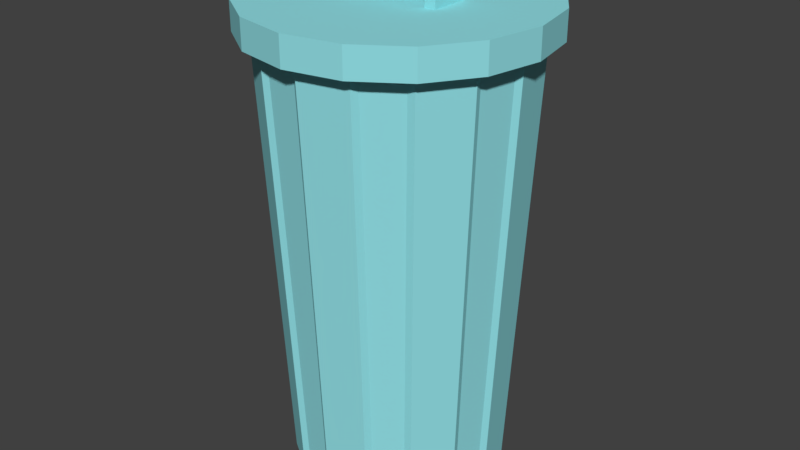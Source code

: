 # Source: trashCan00.blend  (saved by Blender 2.79.0; exported with 4.5.12 LTS)
import bpy
from mathutils import Matrix  # noqa: F401  (used for matrix-valued properties, if any)

bpy.ops.wm.read_factory_settings(use_empty=True)
scene = bpy.context.scene
scene.name = 'Scene'

# ---- collections
col_collection_1 = bpy.data.collections.new('Collection 1'); scene.collection.children.link(col_collection_1)

# ---- materials (node trees are filled in below, after node groups)
mat_trashcan = bpy.data.materials.new('trashCan')
mat_trashcan.alpha_threshold = 0.0
mat_trashcan.use_transparent_shadow = False
mat_trashcan.diffuse_color = (0.2948, 0.7546, 0.8, 1.0)
mat_trashcan.roughness = 0.5
mat_trashcan.specular_intensity = 1.0
mat_trashcan.line_color = (0.0, 0.0, 0.0, 1.0)

# ---- material node trees

# ---- world
world_world = bpy.data.worlds.new('World'); scene.world = world_world
world_world.color = (0.05088, 0.05088, 0.05088)
world_world.use_sun_shadow = False
world_world.sun_shadow_jitter_overblur = 0.0
world_world.cycles.sampling_method = 'MANUAL'

# ---- meshes
me_cylinder_001 = bpy.data.meshes.new('Cylinder.001')
me_cylinder_001.from_pydata([(-1.336e-08, 0.928, 26.37), (-1.36e-07, 0.305, 26.67), (0.3551, 0.8574, 26.37), (0.1167, 0.2818, 26.67), (0.6562, 0.6562, 26.37), (0.2157, 0.2157, 26.67), (0.8574, 0.3551, 26.37), (0.2895, 0.1326, 26.67), (0.928, -4.418e-08, 26.37), (0.2895, -3.891e-08, 26.67), (0.8574, -0.3551, 26.37), (0.2895, -0.1326, 26.67), (0.6562, -0.6562, 26.37), (0.2157, -0.2157, 26.67), (0.3551, -0.8574, 26.37), (0.1167, -0.2818, 26.67), (1.394e-07, -0.928, 26.37), (2.497e-08, -0.305, 26.67), (-0.3551, -0.8574, 26.37), (-0.1167, -0.2818, 26.67), (-0.6562, -0.6562, 26.37), (-0.2157, -0.2157, 26.67), (-0.8574, -0.3551, 26.37), (-0.2895, -0.1326, 26.67), (-0.928, 6.925e-09, 26.37), (-0.2895, -4.018e-08, 26.67), (-0.8574, 0.3551, 26.37), (-0.2895, 0.1326, 26.67), (-0.6562, 0.6562, 26.37), (-0.2157, 0.2157, 26.67), (-0.3551, 0.8574, 26.37), (-0.1167, 0.2818, 26.67), (7.105e-15, 1.0, 25.03), (0.3827, 0.9239, 25.03), (0.7071, 0.7071, 25.03), (0.9239, 0.3827, 25.03), (1.0, -4.371e-08, 25.03), (0.9239, -0.3827, 25.03), (0.7071, -0.7071, 25.03), (0.3827, -0.9239, 25.03), (1.51e-07, -1.0, 25.03), (-0.3827, -0.9239, 25.03), (-0.7071, -0.7071, 25.03), (-0.9239, -0.3827, 25.03), (-1.0, 1.192e-08, 25.03), (-0.9239, 0.3827, 25.03), (-0.7071, 0.7071, 25.03), (-0.3827, 0.9239, 25.03), (-1.127e-08, 0.9382, 25.03), (0.359, 0.8668, 25.03), (0.6634, 0.6634, 25.03), (0.8668, 0.359, 25.03), (0.9382, -4.418e-08, 25.03), (0.8668, -0.359, 25.03), (0.6634, -0.6634, 25.03), (0.359, -0.8668, 25.03), (1.411e-07, -0.9382, 25.03), (-0.359, -0.8668, 25.03), (-0.6634, -0.6634, 25.03), (-0.8668, -0.359, 25.03), (-0.9382, 7.699e-09, 25.03), (-0.8668, 0.359, 25.03), (-0.6634, 0.6634, 25.03), (-0.359, 0.8668, 25.03), (0.3827, 0.9239, 26.67), (7.105e-15, 1.0, 26.67), (0.7071, 0.7071, 26.67), (0.9239, 0.3827, 26.67), (1.0, -4.371e-08, 26.67), (0.9239, -0.3827, 26.67), (0.7071, -0.7071, 26.67), (0.3827, -0.9239, 26.67), (1.51e-07, -1.0, 26.67), (-0.3827, -0.9239, 26.67), (-0.7071, -0.7071, 26.67), (-0.9239, -0.3827, 26.67), (-1.0, 1.192e-08, 26.67), (-0.9239, 0.3827, 26.67), (-0.7071, 0.7071, 26.67), (-0.3827, 0.9239, 26.67), (0.3422, 0.8262, 26.67), (-1.767e-08, 0.8943, 26.67), (0.6324, 0.6324, 26.67), (0.8262, 0.3422, 26.67), (0.8943, -4.451e-08, 26.67), (0.8262, -0.3422, 26.67), (0.6324, -0.6324, 26.67), (0.3422, -0.8262, 26.67), (1.349e-07, -0.8943, 26.67), (-0.3422, -0.8262, 26.67), (-0.6324, -0.6324, 26.67), (-0.8262, -0.3422, 26.67), (-0.8943, 3.894e-09, 26.67), (-0.8262, 0.3422, 26.67), (-0.6324, 0.6324, 26.67), (-0.3422, 0.8262, 26.67), (0.1485, 0.3584, 26.67), (-1.177e-07, 0.3879, 26.67), (0.2743, 0.2743, 26.67), (0.3682, 0.1326, 26.67), (0.3682, -4.836e-08, 26.67), (0.3682, -0.1326, 26.67), (0.2743, -0.2743, 26.67), (0.1485, -0.3584, 26.67), (4.262e-08, -0.3879, 26.67), (-0.1485, -0.3584, 26.67), (-0.2743, -0.2743, 26.67), (-0.3682, -0.1326, 26.67), (-0.3682, -3.072e-08, 26.67), (-0.3682, 0.1326, 26.67), (-0.2743, 0.2743, 26.67), (-0.1485, 0.3584, 26.67), (0.3671, -4.836e-08, 27.66), (0.3671, 0.1326, 27.66), (0.3671, -0.1326, 27.66), (-0.3671, -3.072e-08, 27.66), (-0.3671, -0.1326, 27.66), (-0.3671, 0.1326, 27.66), (0.2886, -3.891e-08, 27.66), (0.2886, 0.1326, 27.66), (0.2886, -0.1326, 27.66), (-0.2886, -4.018e-08, 27.66), (-0.2886, -0.1326, 27.66), (-0.2886, 0.1326, 27.66), (0.3121, -4.836e-08, 28.24), (0.3121, 0.1326, 28.24), (0.3121, -0.1326, 28.24), (-0.3121, -3.072e-08, 28.24), (-0.3121, -0.1326, 28.24), (-0.3121, 0.1326, 28.24), (0.2454, -3.891e-08, 28.24), (0.2454, 0.1326, 28.24), (0.2454, -0.1326, 28.24), (-0.2454, -4.018e-08, 28.24), (-0.2454, -0.1326, 28.24), (-0.2454, 0.1326, 28.24)], [], [(32, 65, 64, 33), (33, 64, 66, 34), (34, 66, 67, 35), (35, 67, 68, 36), (36, 68, 69, 37), (37, 69, 70, 38), (38, 70, 71, 39), (39, 71, 72, 40), (40, 72, 73, 41), (41, 73, 74, 42), (42, 74, 75, 43), (43, 75, 76, 44), (44, 76, 77, 45), (45, 77, 78, 46), (3, 1, 31, 29, 27, 25, 23, 21, 19, 17, 15, 13, 11, 9, 7, 5), (46, 78, 79, 47), (47, 79, 65, 32), (0, 2, 4, 6, 8, 10, 12, 14, 16, 18, 20, 22, 24, 26, 28, 30), (49, 48, 32, 33), (50, 49, 33, 34), (51, 50, 34, 35), (52, 51, 35, 36), (53, 52, 36, 37), (54, 53, 37, 38), (55, 54, 38, 39), (56, 55, 39, 40), (57, 56, 40, 41), (58, 57, 41, 42), (59, 58, 42, 43), (60, 59, 43, 44), (61, 60, 44, 45), (62, 61, 45, 46), (63, 62, 46, 47), (48, 63, 47, 32), (2, 0, 48, 49), (4, 2, 49, 50), (6, 4, 50, 51), (8, 6, 51, 52), (10, 8, 52, 53), (12, 10, 53, 54), (14, 12, 54, 55), (16, 14, 55, 56), (18, 16, 56, 57), (20, 18, 57, 58), (22, 20, 58, 59), (24, 22, 59, 60), (26, 24, 60, 61), (28, 26, 61, 62), (30, 28, 62, 63), (0, 30, 63, 48), (81, 80, 64, 65), (80, 82, 66, 64), (82, 83, 67, 66), (83, 84, 68, 67), (84, 85, 69, 68), (85, 86, 70, 69), (86, 87, 71, 70), (87, 88, 72, 71), (88, 89, 73, 72), (89, 90, 74, 73), (90, 91, 75, 74), (91, 92, 76, 75), (92, 93, 77, 76), (93, 94, 78, 77), (94, 95, 79, 78), (95, 81, 65, 79), (97, 96, 80, 81), (96, 98, 82, 80), (98, 99, 83, 82), (99, 100, 84, 83), (100, 101, 85, 84), (101, 102, 86, 85), (102, 103, 87, 86), (103, 104, 88, 87), (104, 105, 89, 88), (105, 106, 90, 89), (106, 107, 91, 90), (107, 108, 92, 91), (108, 109, 93, 92), (109, 110, 94, 93), (110, 111, 95, 94), (111, 97, 81, 95), (1, 3, 96, 97), (3, 5, 98, 96), (5, 7, 99, 98), (11, 101, 114, 120), (109, 108, 115, 117), (11, 13, 102, 101), (13, 15, 103, 102), (15, 17, 104, 103), (17, 19, 105, 104), (19, 21, 106, 105), (21, 23, 107, 106), (107, 23, 122, 116), (7, 9, 118, 119), (27, 29, 110, 109), (29, 31, 111, 110), (31, 1, 97, 111), (113, 119, 131, 125), (114, 112, 124, 126), (116, 122, 134, 128), (9, 11, 120, 118), (23, 25, 121, 122), (100, 99, 113, 112), (27, 109, 117, 123), (25, 27, 123, 121), (99, 7, 119, 113), (101, 100, 112, 114), (108, 107, 116, 115), (131, 130, 124, 125), (130, 132, 126, 124), (134, 133, 127, 128), (133, 135, 129, 127), (115, 116, 128, 127), (123, 117, 129, 135), (117, 115, 127, 129), (120, 114, 126, 132), (112, 113, 125, 124), (130, 131, 135, 133), (120, 122, 121, 118), (134, 122, 120, 132), (132, 130, 133, 134), (118, 121, 123, 119), (119, 123, 135, 131)])
me_cylinder_001.materials.append(mat_trashcan)
me_cylinder_001.use_remesh_preserve_volume = False
me_cylinder_001.use_remesh_preserve_attributes = False
me_cylinder_001.use_mirror_vertex_groups = False
me_cylinder_001.update()
me_cylinder = bpy.data.meshes.new('Cylinder')
me_cylinder.from_pydata([(0.05345, 0.9691, 0.1874), (0.05345, 1.173, 4.145), (0.3215, 0.9158, 0.1874), (0.3997, 1.105, 4.145), (0.723, 0.6474, 0.1874), (0.8676, 0.792, 4.145), (0.8748, 0.4202, 0.1874), (1.064, 0.4984, 4.145), (0.9691, -0.05345, 0.1874), (1.173, -0.05345, 4.145), (0.9158, -0.3215, 0.1874), (1.105, -0.3997, 4.145), (0.6474, -0.723, 0.1874), (0.792, -0.8676, 4.145), (0.4202, -0.8748, 0.1874), (0.4984, -1.064, 4.145), (-0.05345, -0.9691, 0.1874), (-0.05345, -1.173, 4.145), (-0.3215, -0.9158, 0.1874), (-0.3997, -1.105, 4.145), (-0.723, -0.6474, 0.1874), (-0.8676, -0.792, 4.145), (-0.8748, -0.4202, 0.1874), (-1.064, -0.4984, 4.145), (-0.9691, 0.05345, 0.1874), (-1.173, 0.05345, 4.145), (-0.9158, 0.3215, 0.1874), (-1.105, 0.3997, 4.145), (-0.6474, 0.723, 0.1874), (-0.792, 0.8676, 4.145), (-0.4202, 0.8748, 0.1874), (-0.4984, 1.064, 4.145), (-5.642e-09, 0.9691, 0.03574), (0.3708, 0.8953, 0.03574), (0.3405, 0.822, 0.2283), (-2.066e-08, 0.8897, 0.2283), (0.6291, 0.6291, 0.2283), (0.6852, 0.6852, 0.03574), (0.8953, 0.3708, 0.03574), (0.822, 0.3405, 0.2283), (0.8897, -4.435e-08, 0.2283), (0.9691, -4.395e-08, 0.03574), (0.8953, -0.3708, 0.03574), (0.822, -0.3405, 0.2283), (0.6291, -0.6291, 0.2283), (0.6852, -0.6852, 0.03574), (0.3708, -0.8953, 0.03574), (0.3405, -0.822, 0.2283), (1.343e-07, -0.8897, 0.2283), (1.461e-07, -0.9691, 0.03574), (-0.3708, -0.8953, 0.03574), (-0.3405, -0.822, 0.2283), (-0.6291, -0.6291, 0.2283), (-0.6852, -0.6852, 0.03574), (-0.8953, -0.3708, 0.03574), (-0.822, -0.3405, 0.2283), (-0.8897, -3.233e-09, 0.2283), (-0.9691, 9.809e-09, 0.03574), (-0.8953, 0.3708, 0.03574), (-0.822, 0.3405, 0.2283), (-0.6291, 0.6291, 0.2283), (-0.6852, 0.6852, 0.03574), (-0.3708, 0.8953, 0.03574), (-0.3405, 0.822, 0.2283), (0.4677, 1.129, 4.318), (-8.28e-09, 1.222, 4.318), (0.8643, 0.8643, 4.318), (1.129, 0.4677, 4.318), (1.222, -5.591e-08, 4.318), (1.129, -0.4677, 4.318), (0.8643, -0.8643, 4.318), (0.4677, -1.129, 4.318), (1.763e-07, -1.222, 4.318), (-0.4677, -1.129, 4.318), (-0.8643, -0.8643, 4.318), (-1.129, -0.4677, 4.318), (-1.222, 1.209e-08, 4.318), (-1.129, 0.4677, 4.318), (-0.8643, 0.8643, 4.318), (-0.4677, 1.129, 4.318), (0.4092, 0.9879, 4.318), (-2.803e-08, 1.069, 4.318), (0.7561, 0.7561, 4.318), (0.9879, 0.4092, 4.318), (1.069, -5.591e-08, 4.318), (0.9879, -0.4092, 4.318), (0.7561, -0.7561, 4.318), (0.4092, -0.9879, 4.318), (1.565e-07, -1.069, 4.318), (-0.4092, -0.9879, 4.318), (-0.7561, -0.7561, 4.318), (-0.9879, -0.4092, 4.318), (-1.069, -5.339e-09, 4.318), (-0.9879, 0.4092, 4.318), (-0.7561, 0.7561, 4.318), (-0.4092, 0.9879, 4.318), (0.0, 1.0, 0.01423), (0.3827, 0.9239, 0.01423), (0.7071, 0.7071, 0.01423), (0.9239, 0.3827, 0.01423), (1.0, -4.371e-08, 0.01423), (0.9239, -0.3827, 0.01423), (0.7071, -0.7071, 0.01423), (0.3827, -0.9239, 0.01423), (1.51e-07, -1.0, 0.01423), (-0.3827, -0.9239, 0.01423), (-0.7071, -0.7071, 0.01423), (-0.9239, -0.3827, 0.01423), (-1.0, 1.192e-08, 0.01423), (-0.9239, 0.3827, 0.01423), (-0.7071, 0.7071, 0.01423), (-0.3827, 0.9239, 0.01423)], [], [(0, 1, 3, 2), (97, 64, 66, 98), (4, 5, 7, 6), (99, 67, 68, 100), (8, 9, 11, 10), (101, 69, 70, 102), (12, 13, 15, 14), (103, 71, 72, 104), (16, 17, 19, 18), (105, 73, 74, 106), (20, 21, 23, 22), (107, 75, 76, 108), (24, 25, 27, 26), (109, 77, 78, 110), (34, 35, 63, 60, 59, 56, 55, 52, 51, 48, 47, 44, 43, 40, 39, 36), (28, 29, 31, 30), (111, 79, 65, 96), (32, 33, 37, 38, 41, 42, 45, 46, 49, 50, 53, 54, 57, 58, 61, 62), (0, 2, 97, 96), (3, 1, 65, 64), (1, 0, 96, 65), (2, 3, 64, 97), (5, 4, 98, 66), (4, 6, 99, 98), (7, 5, 66, 67), (6, 7, 67, 99), (9, 8, 100, 68), (8, 10, 101, 100), (11, 9, 68, 69), (10, 11, 69, 101), (13, 12, 102, 70), (12, 14, 103, 102), (15, 13, 70, 71), (14, 15, 71, 103), (17, 16, 104, 72), (16, 18, 105, 104), (19, 17, 72, 73), (18, 19, 73, 105), (21, 20, 106, 74), (20, 22, 107, 106), (23, 21, 74, 75), (22, 23, 75, 107), (25, 24, 108, 76), (24, 26, 109, 108), (27, 25, 76, 77), (26, 27, 77, 109), (29, 28, 110, 78), (28, 30, 111, 110), (31, 29, 78, 79), (30, 31, 79, 111), (81, 80, 64, 65), (80, 82, 66, 64), (82, 83, 67, 66), (83, 84, 68, 67), (84, 85, 69, 68), (85, 86, 70, 69), (86, 87, 71, 70), (87, 88, 72, 71), (88, 89, 73, 72), (89, 90, 74, 73), (90, 91, 75, 74), (91, 92, 76, 75), (92, 93, 77, 76), (93, 94, 78, 77), (94, 95, 79, 78), (95, 81, 65, 79), (35, 34, 80, 81), (34, 36, 82, 80), (36, 39, 83, 82), (39, 40, 84, 83), (40, 43, 85, 84), (43, 44, 86, 85), (44, 47, 87, 86), (47, 48, 88, 87), (48, 51, 89, 88), (51, 52, 90, 89), (52, 55, 91, 90), (55, 56, 92, 91), (56, 59, 93, 92), (59, 60, 94, 93), (60, 63, 95, 94), (63, 35, 81, 95), (33, 32, 96, 97), (37, 33, 97, 98), (38, 37, 98, 99), (41, 38, 99, 100), (42, 41, 100, 101), (45, 42, 101, 102), (46, 45, 102, 103), (49, 46, 103, 104), (50, 49, 104, 105), (53, 50, 105, 106), (54, 53, 106, 107), (57, 54, 107, 108), (58, 57, 108, 109), (61, 58, 109, 110), (62, 61, 110, 111), (32, 62, 111, 96)])
me_cylinder.materials.append(mat_trashcan)
me_cylinder.use_remesh_preserve_volume = False
me_cylinder.use_remesh_preserve_attributes = False
me_cylinder.use_mirror_vertex_groups = False
me_cylinder.update()

# ---- objects
ob_trashcanlid = bpy.data.objects.new('trashCanLid', me_cylinder_001)
ob_trashcan = bpy.data.objects.new('TrashCan', me_cylinder)

# ---- transforms, parenting, visibility, modifiers, constraints
ob_trashcanlid.location = (0.0, 0.0, -0.009929)
ob_trashcanlid.scale = (0.3822, 0.3822, 0.04674)
ob_trashcanlid.lineart.crease_threshold = 0.0
ob_trashcan.location = (0.0, 0.0, -0.009929)
ob_trashcan.scale = (0.2834, 0.2834, 0.2834)
ob_trashcan.lineart.crease_threshold = 0.0

# ---- collection membership
col_collection_1.objects.link(ob_trashcanlid)
col_collection_1.objects.link(ob_trashcan)

# ---- scene / render settings (as saved in the file)
scene.frame_start = 1; scene.frame_end = 250; scene.frame_set(1)
scene.render.engine = 'BLENDER_EEVEE_NEXT'
scene.render.resolution_percentage = 50
scene.render.dither_intensity = 0.0
scene.cycles.use_denoising = False
scene.cycles.samples = 128
scene.cycles.sampling_pattern = 'TABULATED_SOBOL'
scene.cycles.use_adaptive_sampling = False
scene.cycles.use_light_tree = False
scene.cycles.blur_glossy = 0.0
scene.cycles.sample_clamp_indirect = 0.0
scene.view_settings.view_transform = 'Standard'
bpy.context.view_layer.update()

# ---- added for rendering (the .blend has no active camera and no usable light): camera, sun
cam_auto = bpy.data.cameras.new('AutoCamera')
cam_auto.lens = 50.0
cam_auto.sensor_width = 36.0
cam_auto.clip_end = 1000.0
ob_auto_camera = bpy.data.objects.new('AutoCamera', cam_auto)
scene.collection.objects.link(ob_auto_camera)
ob_auto_camera.location = (1.57563, -1.89076, 1.91259)
ob_auto_camera.rotation_euler = (1.09748, -7.21219e-08, 0.694738)
scene.camera = ob_auto_camera
light_auto_sun = bpy.data.lights.new('AutoSun', 'SUN')
light_auto_sun.energy = 3.0
light_auto_sun.angle = 0.0523599
ob_auto_sun = bpy.data.objects.new('AutoSun', light_auto_sun)
scene.collection.objects.link(ob_auto_sun)
ob_auto_sun.rotation_euler = (0.872665, 0.174533, 0.523599)
bpy.context.view_layer.update()
